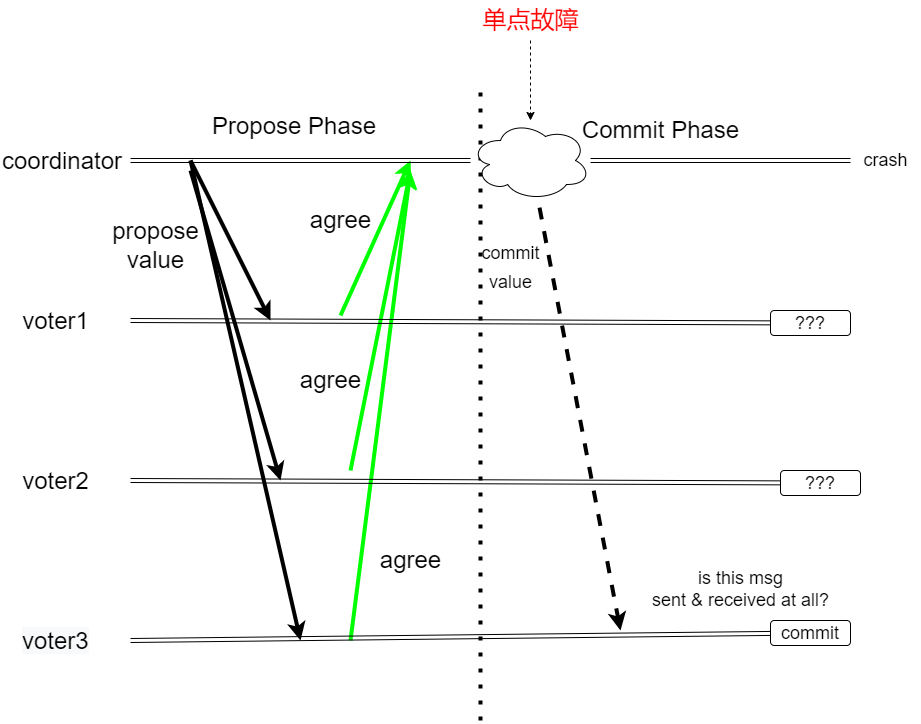

The diagram above was exported from draw.io. Its source (the exported page's mxGraphModel, read from the mxfile embedded in the PNG):
<mxGraphModel dx="1038" dy="491" grid="1" gridSize="10" guides="1" tooltips="1" connect="1" arrows="1" fold="1" page="1" pageScale="1" pageWidth="827" pageHeight="1169" math="0" shadow="0">
  <root>
    <mxCell id="0" />
    <mxCell id="1" parent="0" />
    <mxCell id="yKk2VO4g8vzPEBRz4BCF-1" value="" style="shape=link;html=1;rounded=0;startArrow=none;" parent="1" edge="1" source="mVvExmoO3lw_1yxk3dxh-15">
      <mxGeometry width="100" relative="1" as="geometry">
        <mxPoint x="300" y="420" as="sourcePoint" />
        <mxPoint x="1020" y="420" as="targetPoint" />
      </mxGeometry>
    </mxCell>
    <mxCell id="yKk2VO4g8vzPEBRz4BCF-2" value="" style="shape=link;html=1;rounded=0;startArrow=none;" parent="1" edge="1" source="mVvExmoO3lw_1yxk3dxh-11">
      <mxGeometry width="100" relative="1" as="geometry">
        <mxPoint x="300" y="580" as="sourcePoint" />
        <mxPoint x="1020" y="580" as="targetPoint" />
      </mxGeometry>
    </mxCell>
    <mxCell id="yKk2VO4g8vzPEBRz4BCF-4" value="" style="shape=link;html=1;rounded=0;startArrow=none;" parent="1" edge="1" source="mVvExmoO3lw_1yxk3dxh-9">
      <mxGeometry width="100" relative="1" as="geometry">
        <mxPoint x="300" y="740.0000000000002" as="sourcePoint" />
        <mxPoint x="1020" y="740.0000000000002" as="targetPoint" />
      </mxGeometry>
    </mxCell>
    <mxCell id="yKk2VO4g8vzPEBRz4BCF-6" value="" style="shape=link;html=1;rounded=0;startArrow=none;" parent="1" edge="1" source="mVvExmoO3lw_1yxk3dxh-7">
      <mxGeometry width="100" relative="1" as="geometry">
        <mxPoint x="300" y="899.9999999999998" as="sourcePoint" />
        <mxPoint x="1020" y="899.9999999999998" as="targetPoint" />
      </mxGeometry>
    </mxCell>
    <mxCell id="yKk2VO4g8vzPEBRz4BCF-8" value="" style="endArrow=none;dashed=1;html=1;dashPattern=1 3;strokeWidth=4;rounded=0;" parent="1" edge="1">
      <mxGeometry width="50" height="50" relative="1" as="geometry">
        <mxPoint x="650" y="979.9999999999998" as="sourcePoint" />
        <mxPoint x="650" y="340" as="targetPoint" />
      </mxGeometry>
    </mxCell>
    <mxCell id="yKk2VO4g8vzPEBRz4BCF-9" value="&lt;font style=&quot;font-size: 24px;&quot;&gt;Propose Phase&lt;/font&gt;" style="text;whiteSpace=wrap;html=1;" parent="1" vertex="1">
      <mxGeometry x="380" y="365" width="190" height="50" as="geometry" />
    </mxCell>
    <mxCell id="yKk2VO4g8vzPEBRz4BCF-10" value="&lt;span style=&quot;text-align: left;&quot;&gt;&lt;font style=&quot;font-size: 24px;&quot;&gt;Commit Phase&lt;/font&gt;&lt;/span&gt;" style="text;html=1;align=center;verticalAlign=middle;resizable=0;points=[];autosize=1;strokeColor=none;fillColor=none;" parent="1" vertex="1">
      <mxGeometry x="740" y="370" width="180" height="40" as="geometry" />
    </mxCell>
    <mxCell id="yKk2VO4g8vzPEBRz4BCF-11" value="&lt;div&gt;voter1&lt;/div&gt;&lt;div&gt;&lt;br&gt;&lt;/div&gt;" style="text;html=1;align=center;verticalAlign=middle;resizable=0;points=[];autosize=1;strokeColor=none;fillColor=none;fontSize=24;" parent="1" vertex="1">
      <mxGeometry x="180" y="560" width="90" height="70" as="geometry" />
    </mxCell>
    <mxCell id="yKk2VO4g8vzPEBRz4BCF-12" value="&lt;div&gt;voter2&lt;/div&gt;&lt;div&gt;&lt;br&gt;&lt;/div&gt;&lt;div&gt;&lt;br&gt;&lt;/div&gt;" style="text;html=1;align=center;verticalAlign=middle;resizable=0;points=[];autosize=1;strokeColor=none;fillColor=none;fontSize=24;" parent="1" vertex="1">
      <mxGeometry x="180" y="720" width="90" height="100" as="geometry" />
    </mxCell>
    <mxCell id="yKk2VO4g8vzPEBRz4BCF-13" value="&lt;span style=&quot;color: rgb(0, 0, 0); font-family: Helvetica; font-size: 24px; font-style: normal; font-variant-ligatures: normal; font-variant-caps: normal; font-weight: 400; letter-spacing: normal; orphans: 2; text-align: center; text-indent: 0px; text-transform: none; widows: 2; word-spacing: 0px; -webkit-text-stroke-width: 0px; background-color: rgb(248, 249, 250); text-decoration-thickness: initial; text-decoration-style: initial; text-decoration-color: initial; float: none; display: inline !important;&quot;&gt;voter3&lt;/span&gt;" style="text;whiteSpace=wrap;html=1;fontSize=24;" parent="1" vertex="1">
      <mxGeometry x="190" y="880" width="100" height="50" as="geometry" />
    </mxCell>
    <mxCell id="yKk2VO4g8vzPEBRz4BCF-14" value="&lt;div&gt;propose&lt;/div&gt;&lt;div&gt;value&lt;/div&gt;&lt;div&gt;&lt;br&gt;&lt;/div&gt;" style="text;html=1;align=center;verticalAlign=middle;resizable=0;points=[];autosize=1;strokeColor=none;fillColor=none;fontSize=24;" parent="1" vertex="1">
      <mxGeometry x="270" y="470" width="110" height="100" as="geometry" />
    </mxCell>
    <mxCell id="yKk2VO4g8vzPEBRz4BCF-15" value="" style="endArrow=classic;html=1;rounded=0;strokeWidth=4;fontSize=24;" parent="1" edge="1">
      <mxGeometry width="50" height="50" relative="1" as="geometry">
        <mxPoint x="360" y="420" as="sourcePoint" />
        <mxPoint x="440" y="580" as="targetPoint" />
      </mxGeometry>
    </mxCell>
    <mxCell id="yKk2VO4g8vzPEBRz4BCF-16" value="" style="endArrow=classic;html=1;rounded=0;strokeWidth=4;fontSize=24;" parent="1" edge="1">
      <mxGeometry width="50" height="50" relative="1" as="geometry">
        <mxPoint x="360" y="430" as="sourcePoint" />
        <mxPoint x="450" y="740.0000000000002" as="targetPoint" />
      </mxGeometry>
    </mxCell>
    <mxCell id="yKk2VO4g8vzPEBRz4BCF-17" value="" style="endArrow=classic;html=1;rounded=0;strokeWidth=4;fontSize=24;" parent="1" edge="1">
      <mxGeometry width="50" height="50" relative="1" as="geometry">
        <mxPoint x="360" y="420" as="sourcePoint" />
        <mxPoint x="470" y="899.9999999999998" as="targetPoint" />
      </mxGeometry>
    </mxCell>
    <mxCell id="yKk2VO4g8vzPEBRz4BCF-18" value="" style="endArrow=classic;html=1;rounded=0;strokeWidth=4;fontSize=24;strokeColor=#00FF00;" parent="1" edge="1">
      <mxGeometry width="50" height="50" relative="1" as="geometry">
        <mxPoint x="510" y="575" as="sourcePoint" />
        <mxPoint x="580" y="420" as="targetPoint" />
      </mxGeometry>
    </mxCell>
    <mxCell id="yKk2VO4g8vzPEBRz4BCF-19" value="" style="endArrow=classic;html=1;rounded=0;strokeWidth=4;fontSize=24;strokeColor=#00FF00;" parent="1" edge="1">
      <mxGeometry width="50" height="50" relative="1" as="geometry">
        <mxPoint x="520" y="730.0000000000002" as="sourcePoint" />
        <mxPoint x="580" y="430" as="targetPoint" />
      </mxGeometry>
    </mxCell>
    <mxCell id="yKk2VO4g8vzPEBRz4BCF-20" value="" style="endArrow=classic;html=1;rounded=0;strokeWidth=4;fontSize=24;strokeColor=#00FF00;" parent="1" edge="1">
      <mxGeometry width="50" height="50" relative="1" as="geometry">
        <mxPoint x="520" y="899.9999999999998" as="sourcePoint" />
        <mxPoint x="580" y="430" as="targetPoint" />
      </mxGeometry>
    </mxCell>
    <mxCell id="yKk2VO4g8vzPEBRz4BCF-21" value="agree" style="text;html=1;align=center;verticalAlign=middle;resizable=0;points=[];autosize=1;strokeColor=none;fillColor=none;fontSize=24;" parent="1" vertex="1">
      <mxGeometry x="470" y="460" width="80" height="40" as="geometry" />
    </mxCell>
    <mxCell id="yKk2VO4g8vzPEBRz4BCF-24" value="" style="endArrow=classic;html=1;rounded=0;strokeWidth=4;fontSize=24;dashed=1;" parent="1" edge="1">
      <mxGeometry width="50" height="50" relative="1" as="geometry">
        <mxPoint x="700" y="420" as="sourcePoint" />
        <mxPoint x="790" y="889.9999999999998" as="targetPoint" />
      </mxGeometry>
    </mxCell>
    <mxCell id="yKk2VO4g8vzPEBRz4BCF-25" value="&lt;font style=&quot;&quot;&gt;&lt;font style=&quot;font-size: 18px;&quot;&gt;commit&lt;br&gt;value&lt;/font&gt;&lt;br&gt;&lt;/font&gt;" style="text;html=1;align=center;verticalAlign=middle;resizable=0;points=[];autosize=1;strokeColor=none;fillColor=none;fontSize=24;" parent="1" vertex="1">
      <mxGeometry x="640" y="490" width="80" height="70" as="geometry" />
    </mxCell>
    <mxCell id="yKk2VO4g8vzPEBRz4BCF-33" value="&lt;font style=&quot;font-size: 24px;&quot;&gt;coordinator&lt;/font&gt;" style="text;whiteSpace=wrap;html=1;" parent="1" vertex="1">
      <mxGeometry x="170" y="400" width="90" height="40" as="geometry" />
    </mxCell>
    <mxCell id="yKk2VO4g8vzPEBRz4BCF-34" value="agree" style="text;html=1;align=center;verticalAlign=middle;resizable=0;points=[];autosize=1;strokeColor=none;fillColor=none;fontSize=24;" parent="1" vertex="1">
      <mxGeometry x="460" y="620" width="80" height="40" as="geometry" />
    </mxCell>
    <mxCell id="yKk2VO4g8vzPEBRz4BCF-35" value="agree" style="text;html=1;align=center;verticalAlign=middle;resizable=0;points=[];autosize=1;strokeColor=none;fillColor=none;fontSize=24;" parent="1" vertex="1">
      <mxGeometry x="540" y="800" width="80" height="40" as="geometry" />
    </mxCell>
    <mxCell id="mVvExmoO3lw_1yxk3dxh-3" value="crash" style="text;html=1;align=center;verticalAlign=middle;resizable=0;points=[];autosize=1;strokeColor=none;fillColor=none;fontSize=18;" vertex="1" parent="1">
      <mxGeometry x="1020" y="400" width="70" height="40" as="geometry" />
    </mxCell>
    <mxCell id="mVvExmoO3lw_1yxk3dxh-6" value="&lt;div&gt;is this msg&lt;/div&gt;&lt;div&gt;sent &amp;amp; received at all?&lt;/div&gt;&lt;div&gt;&lt;br&gt;&lt;/div&gt;" style="text;html=1;align=center;verticalAlign=middle;resizable=0;points=[];autosize=1;strokeColor=none;fillColor=none;fontSize=18;" vertex="1" parent="1">
      <mxGeometry x="810" y="820" width="200" height="80" as="geometry" />
    </mxCell>
    <mxCell id="mVvExmoO3lw_1yxk3dxh-7" value="commit" style="rounded=1;whiteSpace=wrap;html=1;fontSize=18;" vertex="1" parent="1">
      <mxGeometry x="940" y="880" width="80" height="25" as="geometry" />
    </mxCell>
    <mxCell id="mVvExmoO3lw_1yxk3dxh-8" value="" style="shape=link;html=1;rounded=0;endArrow=none;" edge="1" parent="1" target="mVvExmoO3lw_1yxk3dxh-7">
      <mxGeometry width="100" relative="1" as="geometry">
        <mxPoint x="300" y="899.9999999999998" as="sourcePoint" />
        <mxPoint x="1020" y="899.9999999999998" as="targetPoint" />
      </mxGeometry>
    </mxCell>
    <mxCell id="mVvExmoO3lw_1yxk3dxh-9" value="???" style="rounded=1;whiteSpace=wrap;html=1;fontSize=18;" vertex="1" parent="1">
      <mxGeometry x="950" y="730" width="80" height="25" as="geometry" />
    </mxCell>
    <mxCell id="mVvExmoO3lw_1yxk3dxh-10" value="" style="shape=link;html=1;rounded=0;endArrow=none;" edge="1" parent="1" target="mVvExmoO3lw_1yxk3dxh-9">
      <mxGeometry width="100" relative="1" as="geometry">
        <mxPoint x="300" y="740.0000000000002" as="sourcePoint" />
        <mxPoint x="1020" y="740.0000000000002" as="targetPoint" />
      </mxGeometry>
    </mxCell>
    <mxCell id="mVvExmoO3lw_1yxk3dxh-11" value="???" style="rounded=1;whiteSpace=wrap;html=1;fontSize=18;" vertex="1" parent="1">
      <mxGeometry x="940" y="570" width="80" height="25" as="geometry" />
    </mxCell>
    <mxCell id="mVvExmoO3lw_1yxk3dxh-12" value="" style="shape=link;html=1;rounded=0;endArrow=none;" edge="1" parent="1" target="mVvExmoO3lw_1yxk3dxh-11">
      <mxGeometry width="100" relative="1" as="geometry">
        <mxPoint x="300" y="580" as="sourcePoint" />
        <mxPoint x="1020" y="580" as="targetPoint" />
      </mxGeometry>
    </mxCell>
    <mxCell id="mVvExmoO3lw_1yxk3dxh-14" style="edgeStyle=orthogonalEdgeStyle;rounded=0;orthogonalLoop=1;jettySize=auto;html=1;dashed=1;fontSize=24;fontColor=#FF0000;" edge="1" parent="1" source="mVvExmoO3lw_1yxk3dxh-13">
      <mxGeometry relative="1" as="geometry">
        <mxPoint x="700" y="380" as="targetPoint" />
      </mxGeometry>
    </mxCell>
    <mxCell id="mVvExmoO3lw_1yxk3dxh-13" value="&lt;font color=&quot;#ff0000&quot; style=&quot;font-size: 24px;&quot;&gt;单点故障&lt;/font&gt;" style="text;html=1;align=center;verticalAlign=middle;resizable=0;points=[];autosize=1;strokeColor=none;fillColor=none;fontSize=18;" vertex="1" parent="1">
      <mxGeometry x="640" y="260" width="120" height="40" as="geometry" />
    </mxCell>
    <mxCell id="mVvExmoO3lw_1yxk3dxh-15" value="" style="ellipse;shape=cloud;whiteSpace=wrap;html=1;fontSize=24;fontColor=#FF0000;" vertex="1" parent="1">
      <mxGeometry x="640" y="380" width="120" height="80" as="geometry" />
    </mxCell>
    <mxCell id="mVvExmoO3lw_1yxk3dxh-17" value="" style="shape=link;html=1;rounded=0;endArrow=none;" edge="1" parent="1" target="mVvExmoO3lw_1yxk3dxh-15">
      <mxGeometry width="100" relative="1" as="geometry">
        <mxPoint x="300" y="420" as="sourcePoint" />
        <mxPoint x="1020" y="420" as="targetPoint" />
      </mxGeometry>
    </mxCell>
  </root>
</mxGraphModel>